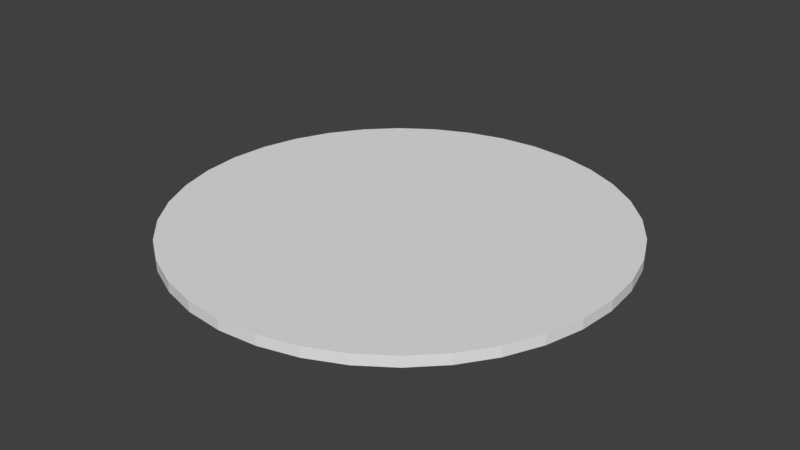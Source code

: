 # Source: Floor_1u.blend  (saved by Blender 2.77.0; exported with 4.5.12 LTS)
import bpy
from mathutils import Matrix  # noqa: F401  (used for matrix-valued properties, if any)

bpy.ops.wm.read_factory_settings(use_empty=True)
scene = bpy.context.scene
scene.name = 'Scene'

# ---- collections
col_collection_1 = bpy.data.collections.new('Collection 1'); scene.collection.children.link(col_collection_1)

# ---- world
world_world = bpy.data.worlds.new('World'); scene.world = world_world
world_world.color = (0.05088, 0.05088, 0.05088)
world_world.use_sun_shadow = False
world_world.sun_shadow_jitter_overblur = 0.0
world_world.cycles.sampling_method = 'MANUAL'

# ---- meshes
me_cylinder = bpy.data.meshes.new('Cylinder')
me_cylinder.from_pydata([(0.0, 21.0, -0.5), (0.0, 21.0, 0.5), (3.647, 20.68, -0.5), (3.647, 20.68, 0.5), (7.182, 19.73, -0.5), (7.182, 19.73, 0.5), (10.5, 18.19, -0.5), (10.5, 18.19, 0.5), (13.5, 16.09, -0.5), (13.5, 16.09, 0.5), (16.09, 13.5, -0.5), (16.09, 13.5, 0.5), (18.19, 10.5, -0.5), (18.19, 10.5, 0.5), (19.73, 7.182, -0.5), (19.73, 7.182, 0.5), (20.68, 3.647, -0.5), (20.68, 3.647, 0.5), (21.0, 1.585e-06, -0.5), (21.0, 1.585e-06, 0.5), (20.68, -3.647, -0.5), (20.68, -3.647, 0.5), (19.73, -7.182, -0.5), (19.73, -7.182, 0.5), (18.19, -10.5, -0.5), (18.19, -10.5, 0.5), (16.09, -13.5, -0.5), (16.09, -13.5, 0.5), (13.5, -16.09, -0.5), (13.5, -16.09, 0.5), (10.5, -18.19, -0.5), (10.5, -18.19, 0.5), (7.182, -19.73, -0.5), (7.182, -19.73, 0.5), (3.647, -20.68, -0.5), (3.647, -20.68, 0.5), (8.178e-06, -21.0, -0.5), (8.178e-06, -21.0, 0.5), (-3.647, -20.68, -0.5), (-3.647, -20.68, 0.5), (-7.182, -19.73, -0.5), (-7.182, -19.73, 0.5), (-10.5, -18.19, -0.5), (-10.5, -18.19, 0.5), (-13.5, -16.09, -0.5), (-13.5, -16.09, 0.5), (-16.09, -13.5, -0.5), (-16.09, -13.5, 0.5), (-18.19, -10.5, -0.5), (-18.19, -10.5, 0.5), (-19.73, -7.182, -0.5), (-19.73, -7.182, 0.5), (-20.68, -3.647, -0.5), (-20.68, -3.647, 0.5), (-21.0, -9.763e-06, -0.5), (-21.0, -9.763e-06, 0.5), (-20.68, 3.647, -0.5), (-20.68, 3.647, 0.5), (-19.73, 7.182, -0.5), (-19.73, 7.182, 0.5), (-18.19, 10.5, -0.5), (-18.19, 10.5, 0.5), (-16.09, 13.5, -0.5), (-16.09, 13.5, 0.5), (-13.5, 16.09, -0.5), (-13.5, 16.09, 0.5), (-10.5, 18.19, -0.5), (-10.5, 18.19, 0.5), (-7.182, 19.73, -0.5), (-7.182, 19.73, 0.5), (-3.647, 20.68, -0.5), (-3.647, 20.68, 0.5)], [], [(0, 1, 3, 2), (2, 3, 5, 4), (4, 5, 7, 6), (6, 7, 9, 8), (8, 9, 11, 10), (10, 11, 13, 12), (12, 13, 15, 14), (14, 15, 17, 16), (16, 17, 19, 18), (18, 19, 21, 20), (20, 21, 23, 22), (22, 23, 25, 24), (24, 25, 27, 26), (26, 27, 29, 28), (28, 29, 31, 30), (30, 31, 33, 32), (32, 33, 35, 34), (34, 35, 37, 36), (36, 37, 39, 38), (38, 39, 41, 40), (40, 41, 43, 42), (42, 43, 45, 44), (44, 45, 47, 46), (46, 47, 49, 48), (48, 49, 51, 50), (50, 51, 53, 52), (52, 53, 55, 54), (54, 55, 57, 56), (56, 57, 59, 58), (58, 59, 61, 60), (60, 61, 63, 62), (62, 63, 65, 64), (64, 65, 67, 66), (66, 67, 69, 68), (3, 1, 71, 69, 67, 65, 63, 61, 59, 57, 55, 53, 51, 49, 47, 45, 43, 41, 39, 37, 35, 33, 31, 29, 27, 25, 23, 21, 19, 17, 15, 13, 11, 9, 7, 5), (68, 69, 71, 70), (70, 71, 1, 0), (0, 2, 4, 6, 8, 10, 12, 14, 16, 18, 20, 22, 24, 26, 28, 30, 32, 34, 36, 38, 40, 42, 44, 46, 48, 50, 52, 54, 56, 58, 60, 62, 64, 66, 68, 70)])
_uv = me_cylinder.uv_layers.new(name='UVMap')
_uv.uv.foreach_set('vector', [0.3, 0.1913, 0.3, 0.082, 0.7, 0.082, 0.7, 0.1913, 0.3, 0.1913, 0.3, 0.082, 0.7, 0.082, 0.7, 0.1913, 0.3, 0.1913, 0.3, 0.082, 0.7, 0.082, 0.7, 0.1913, 0.3, 0.1913, 0.3, 0.082, 0.7, 0.082, 0.7, 0.1913, 0.3, 0.1913, 0.3, 0.082, 0.7, 0.082, 0.7, 0.1913, 0.7, 0.082, 0.7, 0.1913, 0.3, 0.1913, 0.3, 0.082, 0.7, 0.082, 0.7, 0.1913, 0.3, 0.1913, 0.3, 0.082, 0.7, 0.082, 0.7, 0.1913, 0.3, 0.1913, 0.3, 0.082, 0.7, 0.082, 0.7, 0.1913, 0.3, 0.1913, 0.3, 0.082, 0.7, 0.082, 0.7, 0.1913, 0.3, 0.1913, 0.3, 0.082, 0.7, 0.082, 0.7, 0.1913, 0.3, 0.1913, 0.3, 0.082, 0.7, 0.082, 0.7, 0.1913, 0.3, 0.1913, 0.3, 0.082, 0.7, 0.082, 0.7, 0.1913, 0.3, 0.1913, 0.3, 0.082, 0.7, 0.082, 0.7, 0.1913, 0.3, 0.1913, 0.3, 0.082, 0.7, 0.082, 0.7, 0.1913, 0.3, 0.1913, 0.3, 0.082, 0.7, 0.082, 0.7, 0.1913, 0.3, 0.1913, 0.3, 0.082, 0.7, 0.082, 0.7, 0.1913, 0.3, 0.1913, 0.3, 0.082, 0.7, 0.082, 0.7, 0.1913, 0.3, 0.1913, 0.3, 0.082, 0.7, 0.082, 0.7, 0.1913, 0.3, 0.1913, 0.3, 0.082, 0.7, 0.082, 0.7, 0.1913, 0.3, 0.1913, 0.3, 0.082, 0.7, 0.082, 0.7, 0.1913, 0.3, 0.1913, 0.3, 0.082, 0.7, 0.082, 0.7, 0.1913, 0.3, 0.1913, 0.3, 0.082, 0.7, 0.082, 0.7, 0.1913, 0.3, 0.1913, 0.3, 0.082, 0.3, 0.1913, 0.3, 0.082, 0.7, 0.082, 0.7, 0.1913, 0.3, 0.1913, 0.3, 0.082, 0.7, 0.082, 0.7, 0.1913, 0.3, 0.1913, 0.3, 0.082, 0.7, 0.082, 0.7, 0.1913, 0.3, 0.1913, 0.3, 0.082, 0.7, 0.082, 0.7, 0.1913, 0.3, 0.1913, 0.3, 0.082, 0.7, 0.082, 0.7, 0.1913, 0.3, 0.1913, 0.3, 0.082, 0.7, 0.082, 0.7, 0.1913, 0.3, 0.1913, 0.3, 0.082, 0.7, 0.082, 0.7, 0.1913, 0.3, 0.1913, 0.3, 0.082, 0.7, 0.082, 0.7, 0.1913, 0.3, 0.1913, 0.3, 0.082, 0.7, 0.082, 0.7, 0.1913, 0.3, 0.1913, 0.3, 0.082, 0.7, 0.082, 0.7, 0.1913, 0.3, 0.1913, 0.3, 0.082, 0.7, 0.082, 0.7, 0.1913, 0.05841, 2.148, -0.2211, 2.046, -0.4786, 1.898, -0.7064, 1.706, -0.8976, 1.479, -1.046, 1.221, -1.148, 0.9416, -1.2, 0.6487, -1.2, 0.3513, -1.148, 0.05841, -1.046, -0.2211, -0.8976, -0.4786, -0.7064, -0.7064, -0.4786, -0.8976, -0.2211, -1.046, 0.05841, -1.148, 0.3513, -1.2, 0.6487, -1.2, 0.9416, -1.148, 1.221, -1.046, 1.479, -0.8976, 1.706, -0.7064, 1.898, -0.4786, 2.046, -0.2211, 2.148, 0.05842, 2.2, 0.3513, 2.2, 0.6487, 2.148, 0.9416, 2.046, 1.221, 1.898, 1.479, 1.706, 1.706, 1.479, 1.898, 1.221, 2.046, 0.9416, 2.148, 0.6487, 2.2, 0.3513, 2.2, 0.3, 0.1913, 0.3, 0.082, 0.7, 0.082, 0.7, 0.1913, 0.3, 0.1913, 0.3, 0.082, 0.7, 0.082, 0.7, 0.1913, 0.9416, -1.148, 1.221, -1.046, 1.479, -0.8976, 1.706, -0.7064, 1.898, -0.4786, 2.046, -0.2211, 2.148, 0.05841, 2.2, 0.3513, 2.2, 0.6487, 2.148, 0.9416, 2.046, 1.221, 1.898, 1.479, 1.706, 1.706, 1.479, 1.898, 1.221, 2.046, 0.9416, 2.148, 0.6487, 2.2, 0.3513, 2.2, 0.05841, 2.148, -0.2211, 2.046, -0.4786, 1.898, -0.7064, 1.706, -0.8976, 1.479, -1.046, 1.221, -1.148, 0.9416, -1.2, 0.6487, -1.2, 0.3513, -1.148, 0.05841, -1.046, -0.2211, -0.8976, -0.4786, -0.7064, -0.7064, -0.4786, -0.8976, -0.221, -1.046, 0.05842, -1.148, 0.3513, -1.2, 0.6487, -1.2])
me_cylinder.use_remesh_preserve_volume = False
me_cylinder.use_remesh_preserve_attributes = False
me_cylinder.use_mirror_vertex_groups = False
me_cylinder.update()

# ---- objects
ob_cylinder = bpy.data.objects.new('Cylinder', me_cylinder)

# ---- transforms, parenting, visibility, modifiers, constraints
ob_cylinder.location = (0.0, 0.0, -4.5)
ob_cylinder.lineart.crease_threshold = 0.0

# ---- collection membership
col_collection_1.objects.link(ob_cylinder)

# ---- scene / render settings (as saved in the file)
scene.frame_start = 1; scene.frame_end = 250; scene.frame_set(1)
scene.render.engine = 'BLENDER_EEVEE_NEXT'
scene.render.resolution_percentage = 50
scene.render.dither_intensity = 0.0
scene.cycles.use_denoising = False
scene.cycles.samples = 128
scene.cycles.sampling_pattern = 'TABULATED_SOBOL'
scene.cycles.light_sampling_threshold = 0.0
scene.cycles.use_adaptive_sampling = False
scene.cycles.use_light_tree = False
scene.cycles.blur_glossy = 0.0
scene.cycles.sample_clamp_indirect = 0.0
scene.view_settings.view_transform = 'Standard'
bpy.context.view_layer.update()

# ---- added for rendering (the .blend has no active camera and no usable light): camera, sun
cam_auto = bpy.data.cameras.new('AutoCamera')
cam_auto.lens = 50.0
cam_auto.sensor_width = 36.0
cam_auto.clip_end = 1000.0
ob_auto_camera = bpy.data.objects.new('AutoCamera', cam_auto)
scene.collection.objects.link(ob_auto_camera)
ob_auto_camera.location = (54.9633, -65.956, 39.4707)
ob_auto_camera.rotation_euler = (1.09748, -7.21219e-08, 0.694738)
scene.camera = ob_auto_camera
light_auto_sun = bpy.data.lights.new('AutoSun', 'SUN')
light_auto_sun.energy = 3.0
light_auto_sun.angle = 0.0523599
ob_auto_sun = bpy.data.objects.new('AutoSun', light_auto_sun)
scene.collection.objects.link(ob_auto_sun)
ob_auto_sun.rotation_euler = (0.872665, 0.174533, 0.523599)
bpy.context.view_layer.update()
